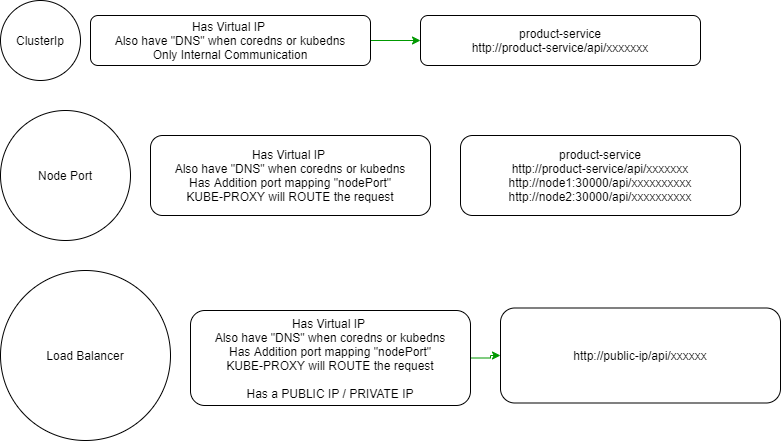

The diagram above was exported from draw.io. Its source (the exported page's mxGraphModel, read from the mxfile embedded in the PNG):
<mxGraphModel dx="1024" dy="584" grid="1" gridSize="10" guides="1" tooltips="1" connect="1" arrows="1" fold="1" page="1" pageScale="1" pageWidth="1169" pageHeight="827" math="0" shadow="0">
  <root>
    <mxCell id="y-ui7EbObQ94Ps-Hx2kj-0" />
    <mxCell id="y-ui7EbObQ94Ps-Hx2kj-1" parent="y-ui7EbObQ94Ps-Hx2kj-0" />
    <mxCell id="y-ui7EbObQ94Ps-Hx2kj-2" value="ClusterIp" style="ellipse;whiteSpace=wrap;html=1;aspect=fixed;" parent="y-ui7EbObQ94Ps-Hx2kj-1" vertex="1">
      <mxGeometry x="50" y="40" width="80" height="80" as="geometry" />
    </mxCell>
    <mxCell id="y-ui7EbObQ94Ps-Hx2kj-3" value="Node Port" style="ellipse;whiteSpace=wrap;html=1;aspect=fixed;" parent="y-ui7EbObQ94Ps-Hx2kj-1" vertex="1">
      <mxGeometry x="50" y="150" width="130" height="130" as="geometry" />
    </mxCell>
    <mxCell id="y-ui7EbObQ94Ps-Hx2kj-4" value="Load Balancer" style="ellipse;whiteSpace=wrap;html=1;aspect=fixed;" parent="y-ui7EbObQ94Ps-Hx2kj-1" vertex="1">
      <mxGeometry x="50" y="310" width="170" height="170" as="geometry" />
    </mxCell>
    <mxCell id="y-ui7EbObQ94Ps-Hx2kj-7" value="" style="edgeStyle=orthogonalEdgeStyle;rounded=0;orthogonalLoop=1;jettySize=auto;html=1;strokeColor=#009900;" parent="y-ui7EbObQ94Ps-Hx2kj-1" source="y-ui7EbObQ94Ps-Hx2kj-5" target="y-ui7EbObQ94Ps-Hx2kj-6" edge="1">
      <mxGeometry relative="1" as="geometry" />
    </mxCell>
    <mxCell id="y-ui7EbObQ94Ps-Hx2kj-5" value="Has Virtual IP&amp;nbsp;&lt;br&gt;Also have &quot;DNS&quot; when coredns or kubedns&lt;br&gt;Only Internal Communication" style="rounded=1;whiteSpace=wrap;html=1;" parent="y-ui7EbObQ94Ps-Hx2kj-1" vertex="1">
      <mxGeometry x="140" y="55" width="280" height="50" as="geometry" />
    </mxCell>
    <mxCell id="y-ui7EbObQ94Ps-Hx2kj-6" value="product-service&lt;br&gt;http://product-service/api/xxxxxxx" style="rounded=1;whiteSpace=wrap;html=1;" parent="y-ui7EbObQ94Ps-Hx2kj-1" vertex="1">
      <mxGeometry x="470" y="55" width="280" height="50" as="geometry" />
    </mxCell>
    <mxCell id="y-ui7EbObQ94Ps-Hx2kj-8" value="Has Virtual IP&amp;nbsp;&lt;br&gt;Also have &quot;DNS&quot; when coredns or kubedns&lt;br&gt;Has Addition port mapping &quot;nodePort&quot;&lt;br&gt;KUBE-PROXY will ROUTE the request" style="rounded=1;whiteSpace=wrap;html=1;" parent="y-ui7EbObQ94Ps-Hx2kj-1" vertex="1">
      <mxGeometry x="200" y="175" width="280" height="80" as="geometry" />
    </mxCell>
    <mxCell id="y-ui7EbObQ94Ps-Hx2kj-9" value="product-service&lt;br&gt;http://product-service/api/xxxxxxx&lt;br&gt;http://node1:30000/api/xxxxxxxxxx&lt;br&gt;http://node2:30000/api/xxxxxxxxxx" style="rounded=1;whiteSpace=wrap;html=1;" parent="y-ui7EbObQ94Ps-Hx2kj-1" vertex="1">
      <mxGeometry x="510" y="175" width="280" height="80" as="geometry" />
    </mxCell>
    <mxCell id="y-ui7EbObQ94Ps-Hx2kj-12" value="" style="edgeStyle=orthogonalEdgeStyle;rounded=0;orthogonalLoop=1;jettySize=auto;html=1;strokeColor=#009900;" parent="y-ui7EbObQ94Ps-Hx2kj-1" source="y-ui7EbObQ94Ps-Hx2kj-10" target="y-ui7EbObQ94Ps-Hx2kj-11" edge="1">
      <mxGeometry relative="1" as="geometry" />
    </mxCell>
    <mxCell id="y-ui7EbObQ94Ps-Hx2kj-10" value="Has Virtual IP&amp;nbsp;&lt;br&gt;Also have &quot;DNS&quot; when coredns or kubedns&lt;br&gt;Has Addition port mapping &quot;nodePort&quot;&lt;br&gt;KUBE-PROXY will ROUTE the request&lt;br&gt;&lt;br&gt;Has a PUBLIC IP / PRIVATE IP" style="rounded=1;whiteSpace=wrap;html=1;" parent="y-ui7EbObQ94Ps-Hx2kj-1" vertex="1">
      <mxGeometry x="240" y="350" width="280" height="95" as="geometry" />
    </mxCell>
    <mxCell id="y-ui7EbObQ94Ps-Hx2kj-11" value="http://public-ip/api/xxxxxx" style="rounded=1;whiteSpace=wrap;html=1;" parent="y-ui7EbObQ94Ps-Hx2kj-1" vertex="1">
      <mxGeometry x="550" y="347.5" width="280" height="95" as="geometry" />
    </mxCell>
  </root>
</mxGraphModel>